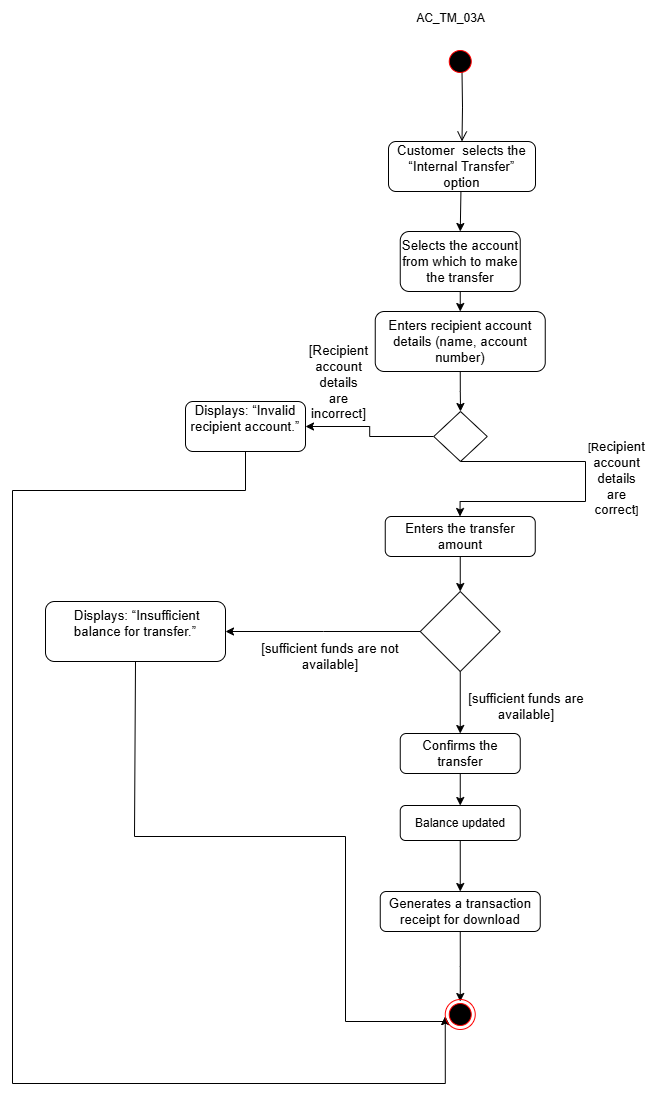

The diagram above was exported from draw.io. Its source (the exported page's mxGraphModel, read from the mxfile embedded in the PNG):
<mxGraphModel dx="3284" dy="1192" grid="0" gridSize="10" guides="1" tooltips="1" connect="1" arrows="1" fold="1" page="0" pageScale="1" pageWidth="850" pageHeight="1100" math="0" shadow="0">
  <root>
    <mxCell id="0" />
    <mxCell id="1" parent="0" />
    <mxCell id="2" value="" style="edgeStyle=orthogonalEdgeStyle;html=1;verticalAlign=bottom;endArrow=open;endSize=8;rounded=0;entryX=0.5;entryY=0;entryDx=0;entryDy=0;labelBackgroundColor=none;fontColor=default;" edge="1" target="3" parent="1">
      <mxGeometry relative="1" as="geometry">
        <mxPoint x="1945" y="210" as="targetPoint" />
        <mxPoint x="1946.5" y="190" as="sourcePoint" />
      </mxGeometry>
    </mxCell>
    <mxCell id="3" value="&lt;span id=&quot;docs-internal-guid-0861a2d3-7fff-ea53-0093-ffd6781195f2&quot;&gt;&lt;span style=&quot;font-size: 10pt; font-family: Arial, sans-serif; background-color: transparent; font-variant-numeric: normal; font-variant-east-asian: normal; font-variant-alternates: normal; font-variant-position: normal; font-variant-emoji: normal; vertical-align: baseline; white-space-collapse: preserve;&quot;&gt;Customer &lt;/span&gt;&lt;/span&gt;&lt;span id=&quot;docs-internal-guid-da14e77a-7fff-9c5e-0f6c-8eab1b66de94&quot;&gt;&lt;span style=&quot;font-size: 10pt; font-family: Arial, sans-serif; background-color: transparent; font-variant-numeric: normal; font-variant-east-asian: normal; font-variant-alternates: normal; font-variant-position: normal; font-variant-emoji: normal; vertical-align: baseline; white-space-collapse: preserve;&quot;&gt;&amp;nbsp;selects the “Internal Transfer” option&lt;/span&gt;&lt;/span&gt;" style="rounded=1;whiteSpace=wrap;html=1;labelBackgroundColor=none;" vertex="1" parent="1">
      <mxGeometry x="1873" y="260" width="147" height="50" as="geometry" />
    </mxCell>
    <mxCell id="4" style="edgeStyle=orthogonalEdgeStyle;rounded=0;orthogonalLoop=1;jettySize=auto;html=1;exitX=0.5;exitY=1;exitDx=0;exitDy=0;entryX=0.5;entryY=0;entryDx=0;entryDy=0;labelBackgroundColor=none;fontColor=default;" edge="1" source="5" target="13" parent="1">
      <mxGeometry relative="1" as="geometry">
        <mxPoint x="1945" y="510" as="targetPoint" />
      </mxGeometry>
    </mxCell>
    <mxCell id="5" value="&lt;span id=&quot;docs-internal-guid-5696b924-7fff-8bc6-eaff-e96c69906493&quot;&gt;&lt;span style=&quot;font-size: 10pt; font-family: Arial, sans-serif; background-color: transparent; font-variant-numeric: normal; font-variant-east-asian: normal; font-variant-alternates: normal; font-variant-position: normal; font-variant-emoji: normal; vertical-align: baseline; white-space-collapse: preserve;&quot;&gt;Enters recipient account details (name, account number)&lt;/span&gt;&lt;/span&gt;" style="rounded=1;whiteSpace=wrap;html=1;labelBackgroundColor=none;" vertex="1" parent="1">
      <mxGeometry x="1859.75" y="430" width="170" height="60" as="geometry" />
    </mxCell>
    <mxCell id="6" style="edgeStyle=orthogonalEdgeStyle;rounded=0;orthogonalLoop=1;jettySize=auto;html=1;exitX=0.5;exitY=1;exitDx=0;exitDy=0;labelBackgroundColor=none;fontColor=default;entryX=0.5;entryY=0;entryDx=0;entryDy=0;" edge="1" source="7" target="16" parent="1">
      <mxGeometry relative="1" as="geometry">
        <mxPoint x="1945" y="690" as="targetPoint" />
      </mxGeometry>
    </mxCell>
    <mxCell id="7" value="&lt;div&gt;&lt;span id=&quot;docs-internal-guid-b437e658-7fff-3e2e-c698-298ab5379160&quot;&gt;&lt;span style=&quot;font-size: 10pt; font-family: Arial, sans-serif; background-color: transparent; font-variant-numeric: normal; font-variant-east-asian: normal; font-variant-alternates: normal; font-variant-position: normal; font-variant-emoji: normal; vertical-align: baseline; white-space-collapse: preserve;&quot;&gt;Enters the transfer amount&lt;/span&gt;&lt;/span&gt;&lt;/div&gt;" style="rounded=1;whiteSpace=wrap;html=1;labelBackgroundColor=none;" vertex="1" parent="1">
      <mxGeometry x="1869.75" y="635" width="150" height="40" as="geometry" />
    </mxCell>
    <mxCell id="8" value="" style="endArrow=classic;html=1;rounded=0;exitX=0.5;exitY=1;exitDx=0;exitDy=0;labelBackgroundColor=none;fontColor=default;entryX=0.5;entryY=0;entryDx=0;entryDy=0;" edge="1" target="25" parent="1">
      <mxGeometry width="50" height="50" relative="1" as="geometry">
        <mxPoint x="1945.44" y="309.65" as="sourcePoint" />
        <mxPoint x="1944.0651001602564" y="400.0005608974359" as="targetPoint" />
      </mxGeometry>
    </mxCell>
    <mxCell id="9" style="edgeStyle=orthogonalEdgeStyle;rounded=0;orthogonalLoop=1;jettySize=auto;html=1;exitX=0.5;exitY=1;exitDx=0;exitDy=0;entryX=0.5;entryY=0;entryDx=0;entryDy=0;labelBackgroundColor=none;fontColor=default;" edge="1" parent="1">
      <mxGeometry relative="1" as="geometry">
        <mxPoint x="1944.5" y="635" as="targetPoint" />
        <mxPoint x="1944.75" y="580" as="sourcePoint" />
        <Array as="points">
          <mxPoint x="2070" y="580" />
          <mxPoint x="2070" y="620" />
          <mxPoint x="1945" y="620" />
        </Array>
      </mxGeometry>
    </mxCell>
    <mxCell id="10" value="[R&lt;span id=&quot;docs-internal-guid-74d32ccf-7fff-6880-6558-7c7dcdc82771&quot;&gt;&lt;span style=&quot;font-size: 10pt; font-family: Arial, sans-serif; background-color: transparent; font-variant-numeric: normal; font-variant-east-asian: normal; font-variant-alternates: normal; font-variant-position: normal; font-variant-emoji: normal; vertical-align: baseline; white-space: pre-wrap;&quot;&gt;ecipient account details are correct&lt;/span&gt;&lt;/span&gt;&lt;span style=&quot;background-color: transparent; color: light-dark(rgb(0, 0, 0), rgb(255, 255, 255));&quot;&gt;]&lt;/span&gt;" style="edgeLabel;html=1;align=center;verticalAlign=middle;resizable=0;points=[];labelBackgroundColor=none;" connectable="0" vertex="1" parent="9">
      <mxGeometry x="0.0447" y="-1" relative="1" as="geometry">
        <mxPoint x="31" y="-19" as="offset" />
      </mxGeometry>
    </mxCell>
    <mxCell id="11" style="edgeStyle=orthogonalEdgeStyle;rounded=0;orthogonalLoop=1;jettySize=auto;html=1;exitX=0;exitY=0.5;exitDx=0;exitDy=0;labelBackgroundColor=none;fontColor=default;" edge="1" source="13" target="27" parent="1">
      <mxGeometry relative="1" as="geometry">
        <mxPoint x="1740" y="555" as="targetPoint" />
      </mxGeometry>
    </mxCell>
    <mxCell id="12" value="&lt;span id=&quot;docs-internal-guid-74d32ccf-7fff-6880-6558-7c7dcdc82771&quot;&gt;&lt;span style=&quot;font-size: 10pt; font-family: Arial, sans-serif; background-color: transparent; font-variant-numeric: normal; font-variant-east-asian: normal; font-variant-alternates: normal; font-variant-position: normal; font-variant-emoji: normal; vertical-align: baseline; white-space: pre-wrap;&quot;&gt;[Recipient account details are incorrect]&lt;/span&gt;&lt;/span&gt;" style="edgeLabel;html=1;align=center;verticalAlign=middle;resizable=0;points=[];labelBackgroundColor=none;" connectable="0" vertex="1" parent="11">
      <mxGeometry x="-0.1219" relative="1" as="geometry">
        <mxPoint x="-36" y="-55" as="offset" />
      </mxGeometry>
    </mxCell>
    <mxCell id="13" value="" style="rhombus;whiteSpace=wrap;html=1;labelBackgroundColor=none;" vertex="1" parent="1">
      <mxGeometry x="1918.25" y="530" width="53.5" height="50" as="geometry" />
    </mxCell>
    <mxCell id="14" style="edgeStyle=orthogonalEdgeStyle;rounded=0;orthogonalLoop=1;jettySize=auto;html=1;exitX=0;exitY=0.5;exitDx=0;exitDy=0;labelBackgroundColor=none;fontColor=default;" edge="1" source="16" parent="1">
      <mxGeometry relative="1" as="geometry">
        <mxPoint x="1710" y="750" as="targetPoint" />
      </mxGeometry>
    </mxCell>
    <mxCell id="15" style="edgeStyle=orthogonalEdgeStyle;rounded=0;orthogonalLoop=1;jettySize=auto;html=1;exitX=0.5;exitY=1;exitDx=0;exitDy=0;labelBackgroundColor=none;fontColor=default;entryX=0.5;entryY=0;entryDx=0;entryDy=0;" edge="1" source="16" target="20" parent="1">
      <mxGeometry relative="1" as="geometry">
        <mxPoint x="1945" y="857" as="targetPoint" />
      </mxGeometry>
    </mxCell>
    <mxCell id="16" value="" style="rhombus;whiteSpace=wrap;html=1;labelBackgroundColor=none;" vertex="1" parent="1">
      <mxGeometry x="1904.75" y="710" width="80" height="80" as="geometry" />
    </mxCell>
    <mxCell id="17" value="&lt;span id=&quot;docs-internal-guid-caef4b9e-7fff-0ffe-fd5a-6900ed199af9&quot; style=&quot;font-size: 11px; text-wrap-mode: nowrap;&quot;&gt;&lt;span style=&quot;font-size: 10pt; font-family: Arial, sans-serif; font-variant-numeric: normal; font-variant-east-asian: normal; font-variant-alternates: normal; font-variant-position: normal; font-variant-emoji: normal; vertical-align: baseline; white-space: pre-wrap;&quot;&gt;[&lt;/span&gt;&lt;/span&gt;&lt;span id=&quot;docs-internal-guid-040402c0-7fff-23f6-89cf-9a3a8ef02b48&quot;&gt;&lt;span style=&quot;font-size: 10pt; font-family: Arial, sans-serif; background-color: transparent; font-variant-numeric: normal; font-variant-east-asian: normal; font-variant-alternates: normal; font-variant-position: normal; font-variant-emoji: normal; vertical-align: baseline; white-space-collapse: preserve;&quot;&gt;sufficient funds are not available&lt;/span&gt;&lt;/span&gt;&lt;span style=&quot;color: light-dark(rgb(0, 0, 0), rgb(255, 255, 255)); font-family: Arial, sans-serif; font-size: 10pt; white-space-collapse: preserve; background-color: transparent;&quot;&gt;]&lt;/span&gt;" style="text;html=1;align=center;verticalAlign=middle;whiteSpace=wrap;rounded=0;labelBackgroundColor=none;" vertex="1" parent="1">
      <mxGeometry x="1740" y="760" width="150" height="30" as="geometry" />
    </mxCell>
    <mxCell id="18" style="edgeStyle=orthogonalEdgeStyle;rounded=0;orthogonalLoop=1;jettySize=auto;html=1;exitX=0.5;exitY=1;exitDx=0;exitDy=0;labelBackgroundColor=none;fontColor=default;" edge="1" source="30" target="22" parent="1">
      <mxGeometry relative="1" as="geometry">
        <mxPoint x="1940" y="1120" as="targetPoint" />
      </mxGeometry>
    </mxCell>
    <mxCell id="19" style="edgeStyle=orthogonalEdgeStyle;rounded=0;orthogonalLoop=1;jettySize=auto;html=1;exitX=0.5;exitY=1;exitDx=0;exitDy=0;entryX=0.5;entryY=0;entryDx=0;entryDy=0;" edge="1" source="20" target="30" parent="1">
      <mxGeometry relative="1" as="geometry" />
    </mxCell>
    <mxCell id="20" value="&lt;div&gt;&lt;span style=&quot;background-color: transparent; font-family: Arial, sans-serif; font-size: 10pt; white-space-collapse: preserve; color: light-dark(rgb(0, 0, 0), rgb(255, 255, 255));&quot;&gt;Confirms the transfer&lt;/span&gt;&lt;/div&gt;" style="rounded=1;whiteSpace=wrap;html=1;labelBackgroundColor=none;" vertex="1" parent="1">
      <mxGeometry x="1884.75" y="852" width="120" height="40" as="geometry" />
    </mxCell>
    <mxCell id="21" style="edgeStyle=orthogonalEdgeStyle;rounded=0;orthogonalLoop=1;jettySize=auto;html=1;exitX=0.5;exitY=1;exitDx=0;exitDy=0;entryX=0.5;entryY=0;entryDx=0;entryDy=0;labelBackgroundColor=none;fontColor=default;" edge="1" source="22" parent="1">
      <mxGeometry relative="1" as="geometry">
        <mxPoint x="1944.75" y="1120" as="targetPoint" />
      </mxGeometry>
    </mxCell>
    <mxCell id="22" value="&lt;span id=&quot;docs-internal-guid-3de497e6-7fff-e171-1956-0d98e4aa8edb&quot;&gt;&lt;span style=&quot;font-size: 10pt; font-family: Arial, sans-serif; background-color: transparent; font-variant-numeric: normal; font-variant-east-asian: normal; font-variant-alternates: normal; font-variant-position: normal; font-variant-emoji: normal; vertical-align: baseline; white-space-collapse: preserve;&quot;&gt;Generates a transaction receipt for download&lt;/span&gt;&lt;/span&gt;" style="rounded=1;whiteSpace=wrap;html=1;labelBackgroundColor=none;" vertex="1" parent="1">
      <mxGeometry x="1864.75" y="1010" width="160" height="40" as="geometry" />
    </mxCell>
    <mxCell id="23" value="&lt;span id=&quot;docs-internal-guid-040402c0-7fff-23f6-89cf-9a3a8ef02b48&quot;&gt;&lt;span style=&quot;font-size: 10pt; font-family: Arial, sans-serif; background-color: transparent; font-variant-numeric: normal; font-variant-east-asian: normal; font-variant-alternates: normal; font-variant-position: normal; font-variant-emoji: normal; vertical-align: baseline; white-space-collapse: preserve;&quot;&gt;[sufficient funds are available]&lt;/span&gt;&lt;/span&gt;" style="text;html=1;align=center;verticalAlign=middle;whiteSpace=wrap;rounded=0;labelBackgroundColor=none;" vertex="1" parent="1">
      <mxGeometry x="1936" y="810" width="150" height="30" as="geometry" />
    </mxCell>
    <mxCell id="24" style="edgeStyle=orthogonalEdgeStyle;rounded=0;orthogonalLoop=1;jettySize=auto;html=1;exitX=0.5;exitY=1;exitDx=0;exitDy=0;entryX=0.5;entryY=0;entryDx=0;entryDy=0;labelBackgroundColor=none;fontColor=default;" edge="1" source="25" target="5" parent="1">
      <mxGeometry relative="1" as="geometry" />
    </mxCell>
    <mxCell id="25" value="&lt;span id=&quot;docs-internal-guid-4c74d0c5-7fff-d05b-0dbc-c56defe57a8e&quot;&gt;&lt;span style=&quot;font-size: 10pt; font-family: Arial, sans-serif; background-color: transparent; font-variant-numeric: normal; font-variant-east-asian: normal; font-variant-alternates: normal; font-variant-position: normal; font-variant-emoji: normal; vertical-align: baseline; white-space-collapse: preserve;&quot;&gt;Selects the account from which to make the transfer&lt;/span&gt;&lt;/span&gt;" style="rounded=1;whiteSpace=wrap;html=1;labelBackgroundColor=none;" vertex="1" parent="1">
      <mxGeometry x="1884.75" y="350" width="120" height="60" as="geometry" />
    </mxCell>
    <mxCell id="26" style="edgeStyle=orthogonalEdgeStyle;rounded=0;orthogonalLoop=1;jettySize=auto;html=1;exitX=0.5;exitY=1;exitDx=0;exitDy=0;entryX=0;entryY=0.5;entryDx=0;entryDy=0;" edge="1" source="27" parent="1">
      <mxGeometry relative="1" as="geometry">
        <Array as="points">
          <mxPoint x="1730" y="609" />
          <mxPoint x="1497" y="609" />
          <mxPoint x="1497" y="1202" />
          <mxPoint x="1930" y="1202" />
        </Array>
        <mxPoint x="1929.75" y="1135" as="targetPoint" />
      </mxGeometry>
    </mxCell>
    <mxCell id="27" value="&lt;span id=&quot;docs-internal-guid-951a0a74-7fff-64d1-4522-cebde23796e7&quot;&gt;&lt;p style=&quot;line-height:1.2;margin-top:0pt;margin-bottom:0pt;&quot; dir=&quot;ltr&quot;&gt;&lt;span style=&quot;font-size: 10pt; font-family: Arial, sans-serif; background-color: transparent; font-variant-numeric: normal; font-variant-east-asian: normal; font-variant-alternates: normal; font-variant-position: normal; font-variant-emoji: normal; vertical-align: baseline; white-space-collapse: preserve;&quot;&gt;Displays: “Invalid recipient account.”&lt;/span&gt;&lt;/p&gt;&lt;div&gt;&lt;span style=&quot;font-size: 10pt; font-family: Arial, sans-serif; background-color: transparent; font-variant-numeric: normal; font-variant-east-asian: normal; font-variant-alternates: normal; font-variant-position: normal; font-variant-emoji: normal; vertical-align: baseline; white-space-collapse: preserve;&quot;&gt;&lt;br&gt;&lt;/span&gt;&lt;/div&gt;&lt;/span&gt;" style="rounded=1;whiteSpace=wrap;html=1;labelBackgroundColor=none;" vertex="1" parent="1">
      <mxGeometry x="1670" y="520" width="120" height="50" as="geometry" />
    </mxCell>
    <mxCell id="28" value="&lt;span id=&quot;docs-internal-guid-d27b0554-7fff-7d7c-fe4c-cba3604622e1&quot;&gt;&lt;p style=&quot;line-height:1.2;margin-top:0pt;margin-bottom:0pt;&quot; dir=&quot;ltr&quot;&gt;&lt;span style=&quot;font-size: 10pt; font-family: Arial, sans-serif; background-color: transparent; font-variant-numeric: normal; font-variant-east-asian: normal; font-variant-alternates: normal; font-variant-position: normal; font-variant-emoji: normal; vertical-align: baseline; white-space-collapse: preserve;&quot;&gt;&amp;nbsp;Displays: “Insufficient balance for transfer.”&lt;/span&gt;&lt;/p&gt;&lt;div&gt;&lt;span style=&quot;font-size: 10pt; font-family: Arial, sans-serif; background-color: transparent; font-variant-numeric: normal; font-variant-east-asian: normal; font-variant-alternates: normal; font-variant-position: normal; font-variant-emoji: normal; vertical-align: baseline; white-space-collapse: preserve;&quot;&gt;&lt;br&gt;&lt;/span&gt;&lt;/div&gt;&lt;/span&gt;" style="rounded=1;whiteSpace=wrap;html=1;labelBackgroundColor=none;" vertex="1" parent="1">
      <mxGeometry x="1530" y="720" width="180" height="60" as="geometry" />
    </mxCell>
    <mxCell id="29" style="edgeStyle=orthogonalEdgeStyle;rounded=0;orthogonalLoop=1;jettySize=auto;html=1;entryX=0;entryY=0.5;entryDx=0;entryDy=0;labelBackgroundColor=none;fontColor=default;exitX=0.5;exitY=1;exitDx=0;exitDy=0;" edge="1" source="28" parent="1">
      <mxGeometry relative="1" as="geometry">
        <mxPoint x="1619" y="780" as="sourcePoint" />
        <mxPoint x="1929.75" y="1135" as="targetPoint" />
        <Array as="points">
          <mxPoint x="1619" y="780" />
          <mxPoint x="1619" y="955" />
          <mxPoint x="1830" y="955" />
          <mxPoint x="1830" y="1140" />
          <mxPoint x="1930" y="1140" />
        </Array>
      </mxGeometry>
    </mxCell>
    <mxCell id="30" value="Balance updated" style="rounded=1;whiteSpace=wrap;html=1;" vertex="1" parent="1">
      <mxGeometry x="1884.75" y="924" width="120" height="35" as="geometry" />
    </mxCell>
    <mxCell id="31" value="" style="ellipse;html=1;shape=endState;fillColor=#000000;strokeColor=#ff0000;" vertex="1" parent="1">
      <mxGeometry x="1929.75" y="1118" width="30" height="30" as="geometry" />
    </mxCell>
    <mxCell id="32" value="" style="ellipse;html=1;shape=startState;fillColor=#000000;strokeColor=#ff0000;" vertex="1" parent="1">
      <mxGeometry x="1929.75" y="165" width="30" height="30" as="geometry" />
    </mxCell>
    <mxCell id="33" value="AC_TM_03A" style="text;html=1;align=center;verticalAlign=middle;resizable=0;points=[];autosize=1;strokeColor=none;fillColor=none;" vertex="1" parent="1">
      <mxGeometry x="1891" y="124" width="87" height="26" as="geometry" />
    </mxCell>
  </root>
</mxGraphModel>